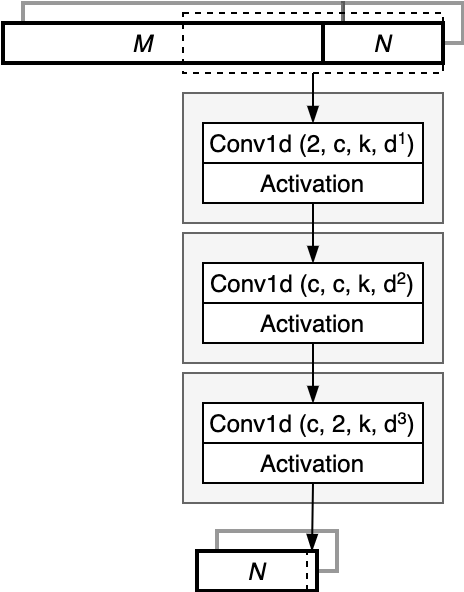

The diagram above was exported from draw.io. Its source (the exported page's mxGraphModel, read from the mxfile embedded in the PNG):
<mxGraphModel dx="814" dy="413" grid="1" gridSize="10" guides="1" tooltips="1" connect="1" arrows="1" fold="1" page="1" pageScale="1" pageWidth="400" pageHeight="400" math="0" shadow="0">
  <root>
    <mxCell id="0" />
    <mxCell id="1" parent="0" />
    <mxCell id="2" value="" style="rounded=0;whiteSpace=wrap;html=1;strokeWidth=2;opacity=40;" vertex="1" parent="1">
      <mxGeometry x="179" y="314" width="60" height="20" as="geometry" />
    </mxCell>
    <mxCell id="3" value="" style="rounded=0;whiteSpace=wrap;html=1;strokeWidth=2;opacity=40;" vertex="1" parent="1">
      <mxGeometry x="242" y="50" width="60" height="20" as="geometry" />
    </mxCell>
    <mxCell id="4" value="" style="rounded=0;whiteSpace=wrap;html=1;strokeWidth=2;opacity=40;" vertex="1" parent="1">
      <mxGeometry x="82" y="50" width="160" height="20" as="geometry" />
    </mxCell>
    <mxCell id="5" value="" style="rounded=0;whiteSpace=wrap;html=1;strokeWidth=2;" vertex="1" parent="1">
      <mxGeometry x="232" y="60" width="60" height="20" as="geometry" />
    </mxCell>
    <mxCell id="6" value="" style="rounded=0;whiteSpace=wrap;html=1;strokeWidth=2;" vertex="1" parent="1">
      <mxGeometry x="72" y="60" width="160" height="20" as="geometry" />
    </mxCell>
    <mxCell id="7" value="" style="rounded=0;whiteSpace=wrap;html=1;strokeWidth=2;" vertex="1" parent="1">
      <mxGeometry x="169" y="324" width="60" height="20" as="geometry" />
    </mxCell>
    <mxCell id="8" value="" style="rounded=0;whiteSpace=wrap;html=1;strokeWidth=1;fillColor=none;dashed=1;" vertex="1" parent="1">
      <mxGeometry x="162" y="55" width="130" height="30" as="geometry" />
    </mxCell>
    <mxCell id="9" value="&lt;i&gt;N&lt;/i&gt;" style="text;html=1;strokeColor=none;fillColor=none;align=center;verticalAlign=middle;whiteSpace=wrap;rounded=0;" vertex="1" parent="1">
      <mxGeometry x="242" y="60" width="40" height="20" as="geometry" />
    </mxCell>
    <mxCell id="10" value="&lt;i&gt;M&lt;/i&gt;" style="text;html=1;strokeColor=none;fillColor=none;align=center;verticalAlign=middle;whiteSpace=wrap;rounded=0;" vertex="1" parent="1">
      <mxGeometry x="122" y="60" width="40" height="20" as="geometry" />
    </mxCell>
    <mxCell id="11" value="&lt;i&gt;N&lt;/i&gt;" style="text;html=1;strokeColor=none;fillColor=none;align=center;verticalAlign=middle;whiteSpace=wrap;rounded=0;" vertex="1" parent="1">
      <mxGeometry x="179" y="324" width="40" height="20" as="geometry" />
    </mxCell>
    <mxCell id="12" value="" style="rounded=0;whiteSpace=wrap;html=1;strokeWidth=1;fillColor=#f5f5f5;strokeColor=#666666;fontColor=#333333;" vertex="1" parent="1">
      <mxGeometry x="162" y="95" width="130" height="65" as="geometry" />
    </mxCell>
    <mxCell id="13" value="Conv1d (2, c, k, d&lt;span style=&quot;font-size: 10px&quot;&gt;&lt;sup&gt;1&lt;/sup&gt;&lt;/span&gt;)" style="rounded=0;whiteSpace=wrap;html=1;strokeWidth=1;" vertex="1" parent="1">
      <mxGeometry x="172" y="110" width="110" height="20" as="geometry" />
    </mxCell>
    <mxCell id="14" value="Activation" style="rounded=0;whiteSpace=wrap;html=1;strokeWidth=1;" vertex="1" parent="1">
      <mxGeometry x="172" y="130" width="110" height="20" as="geometry" />
    </mxCell>
    <mxCell id="15" value="" style="rounded=0;whiteSpace=wrap;html=1;strokeWidth=1;fillColor=#f5f5f5;strokeColor=#666666;fontColor=#333333;" vertex="1" parent="1">
      <mxGeometry x="162" y="165" width="130" height="65" as="geometry" />
    </mxCell>
    <mxCell id="16" value="Conv1d (c, c, k, d&lt;span style=&quot;font-size: 10px&quot;&gt;&lt;sup&gt;2&lt;/sup&gt;&lt;/span&gt;)" style="rounded=0;whiteSpace=wrap;html=1;strokeWidth=1;" vertex="1" parent="1">
      <mxGeometry x="172" y="180" width="110" height="20" as="geometry" />
    </mxCell>
    <mxCell id="17" value="Activation" style="rounded=0;whiteSpace=wrap;html=1;strokeWidth=1;" vertex="1" parent="1">
      <mxGeometry x="172" y="200" width="110" height="20" as="geometry" />
    </mxCell>
    <mxCell id="18" style="edgeStyle=orthogonalEdgeStyle;rounded=0;orthogonalLoop=1;jettySize=auto;html=1;exitX=0.5;exitY=1;exitDx=0;exitDy=0;entryX=0.5;entryY=0;entryDx=0;entryDy=0;endArrow=blockThin;endFill=1;" edge="1" source="14" target="16" parent="1">
      <mxGeometry relative="1" as="geometry" />
    </mxCell>
    <mxCell id="19" value="" style="rounded=0;whiteSpace=wrap;html=1;strokeWidth=1;fillColor=#f5f5f5;strokeColor=#666666;fontColor=#333333;" vertex="1" parent="1">
      <mxGeometry x="162" y="235" width="130" height="65" as="geometry" />
    </mxCell>
    <mxCell id="20" value="Conv1d (c, 2, k, d&lt;span style=&quot;font-size: 10px&quot;&gt;&lt;sup&gt;3&lt;/sup&gt;&lt;/span&gt;)" style="rounded=0;whiteSpace=wrap;html=1;strokeWidth=1;" vertex="1" parent="1">
      <mxGeometry x="172" y="250" width="110" height="20" as="geometry" />
    </mxCell>
    <mxCell id="21" style="edgeStyle=none;rounded=0;orthogonalLoop=1;jettySize=auto;html=1;exitX=0.5;exitY=1;exitDx=0;exitDy=0;entryX=0.5;entryY=0;entryDx=0;entryDy=0;endArrow=blockThin;endFill=1;" edge="1" source="22" target="24" parent="1">
      <mxGeometry relative="1" as="geometry" />
    </mxCell>
    <mxCell id="22" value="Activation" style="rounded=0;whiteSpace=wrap;html=1;strokeWidth=1;" vertex="1" parent="1">
      <mxGeometry x="172" y="270" width="110" height="20" as="geometry" />
    </mxCell>
    <mxCell id="23" style="edgeStyle=orthogonalEdgeStyle;rounded=0;orthogonalLoop=1;jettySize=auto;html=1;exitX=0.5;exitY=1;exitDx=0;exitDy=0;entryX=0.5;entryY=0;entryDx=0;entryDy=0;endArrow=blockThin;endFill=1;" edge="1" source="17" target="20" parent="1">
      <mxGeometry relative="1" as="geometry" />
    </mxCell>
    <mxCell id="24" value="" style="rounded=0;whiteSpace=wrap;html=1;strokeWidth=1;fillColor=none;dashed=1;" vertex="1" parent="1">
      <mxGeometry x="224" y="324" width="5" height="20" as="geometry" />
    </mxCell>
    <mxCell id="25" style="edgeStyle=none;rounded=0;orthogonalLoop=1;jettySize=auto;html=1;exitX=0.5;exitY=1;exitDx=0;exitDy=0;entryX=0.5;entryY=0;entryDx=0;entryDy=0;endArrow=blockThin;endFill=1;" edge="1" source="8" target="13" parent="1">
      <mxGeometry relative="1" as="geometry" />
    </mxCell>
  </root>
</mxGraphModel>